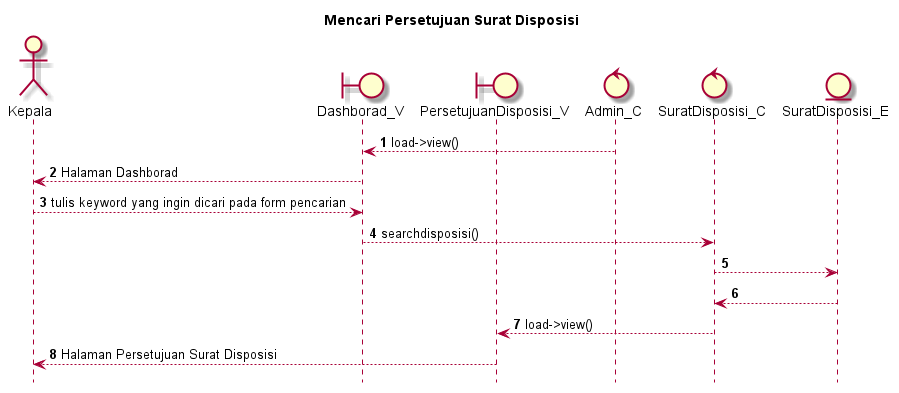

The diagram above was rendered by PlantUML. Its source (embedded in the PNG):
@startuml

autonumber
hide footbox
title Mencari Persetujuan Surat Disposisi

Actor Kepala
boundary Dashborad_V
boundary PersetujuanDisposisi_V
control Admin_C
control SuratDisposisi_C
Entity SuratDisposisi_E

Admin_C --> Dashborad_V: load->view()
Dashborad_V --> Kepala: Halaman Dashborad
Kepala --> Dashborad_V: tulis keyword yang ingin dicari pada form pencarian
Dashborad_V --> SuratDisposisi_C: searchdisposisi()
SuratDisposisi_C --> SuratDisposisi_E:
    
    SuratDisposisi_E --> SuratDisposisi_C:
    SuratDisposisi_C --> PersetujuanDisposisi_V: load->view()
    PersetujuanDisposisi_V --> Kepala: Halaman Persetujuan Surat Disposisi

@enduml